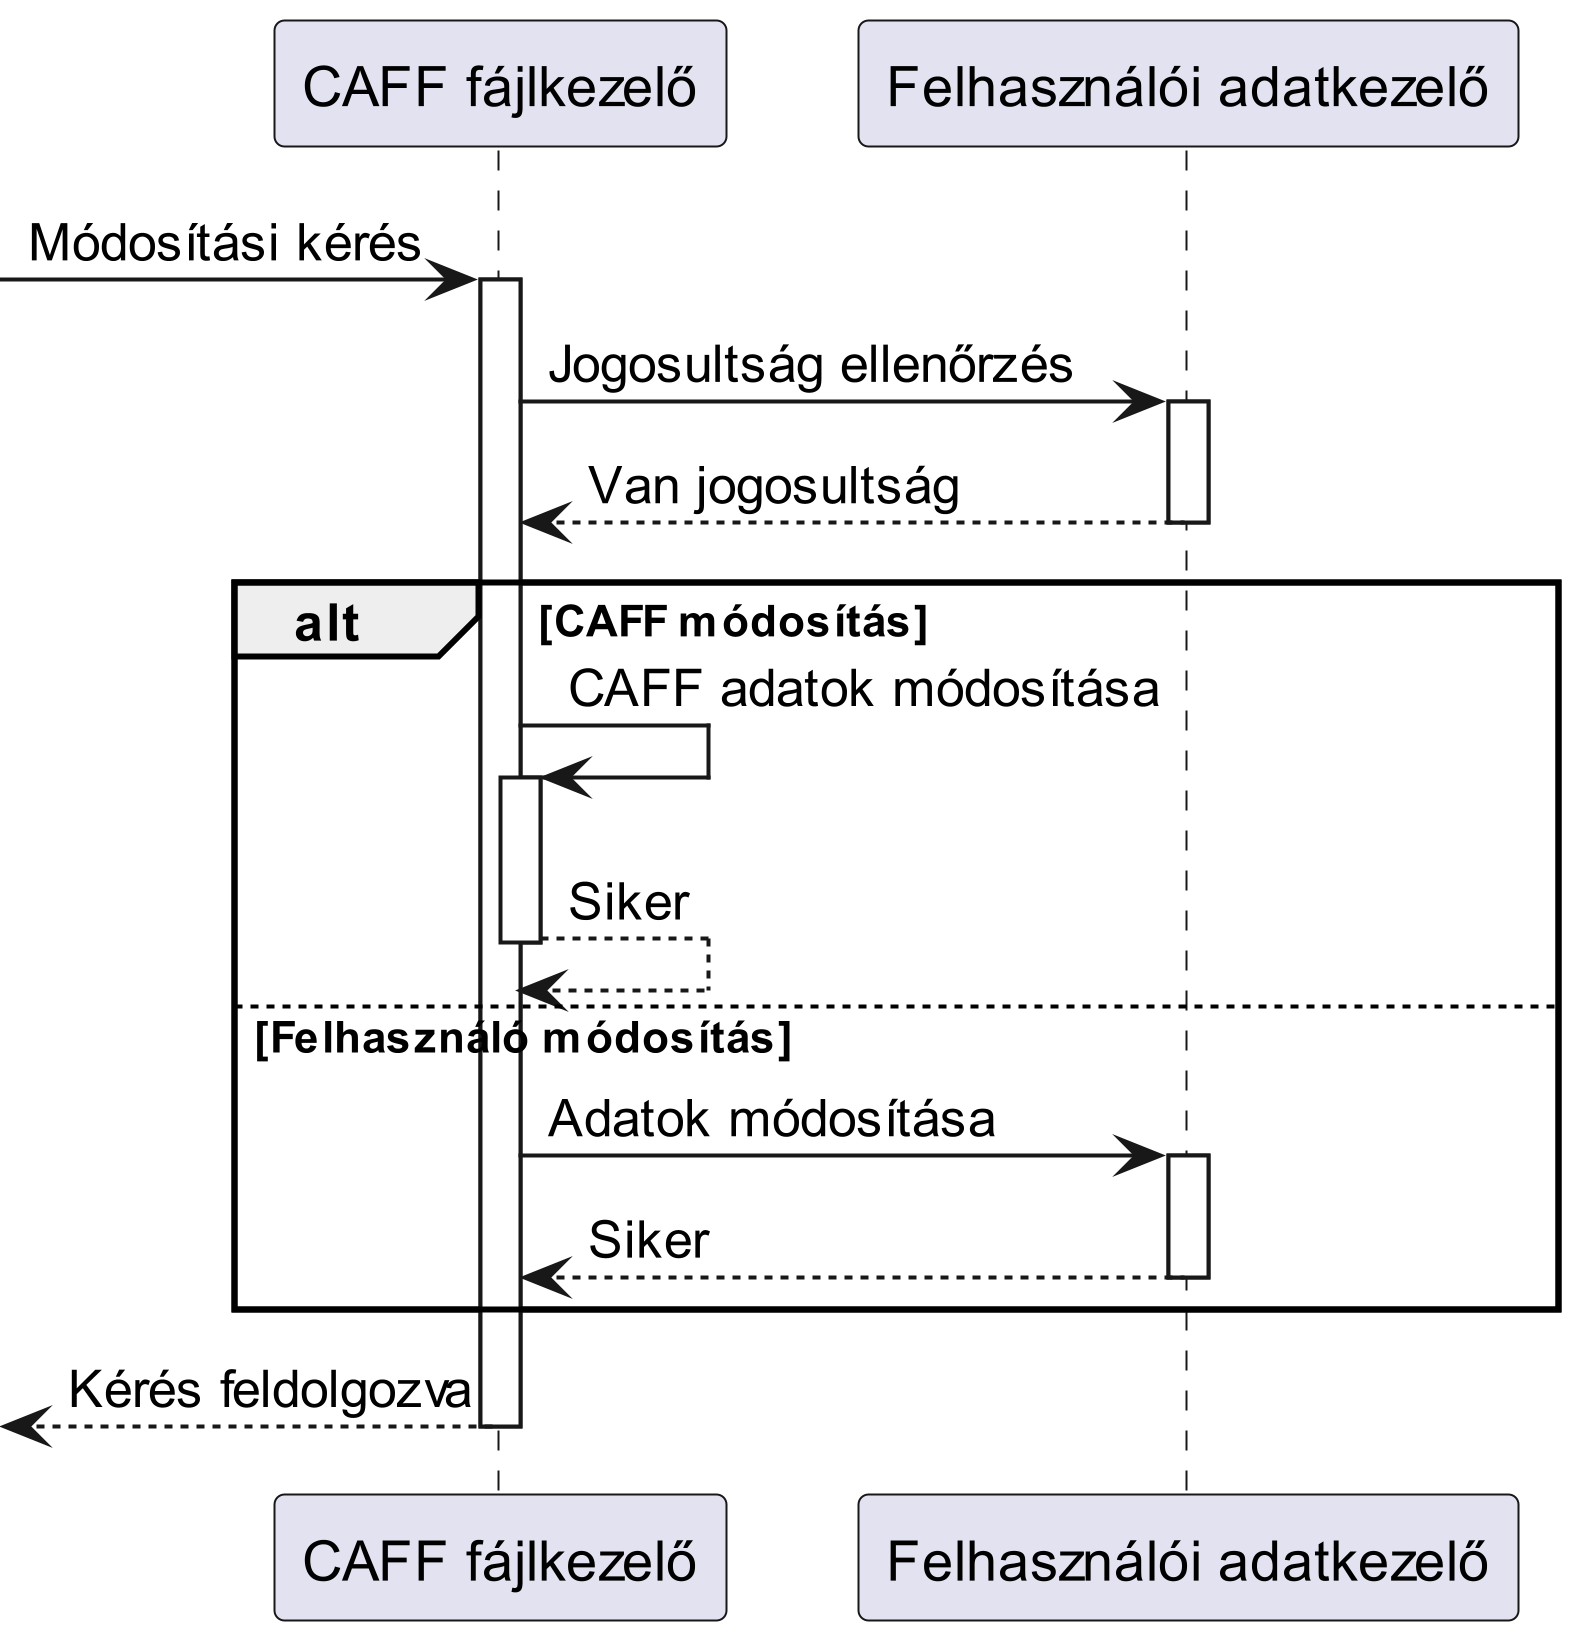

The diagram above was rendered by PlantUML. Its source (embedded in the PNG):
@startuml AdminModify
scale 5

participant "CAFF fájlkezelő" as caff
participant "Felhasználói adatkezelő" as felhasznalokezelo

-> caff : Módosítási kérés
activate caff
caff -> felhasznalokezelo : Jogosultság ellenőrzés
activate felhasznalokezelo
felhasznalokezelo --> caff : Van jogosultság
deactivate felhasznalokezelo
alt CAFF módosítás
caff -> caff : CAFF adatok módosítása
activate caff
caff --> caff : Siker
deactivate caff
else Felhasználó módosítás
caff -> felhasznalokezelo: Adatok módosítása
activate felhasznalokezelo
caff <-- felhasznalokezelo: Siker
deactivate felhasznalokezelo
end
<-- caff : Kérés feldolgozva
deactivate caff

@enduml